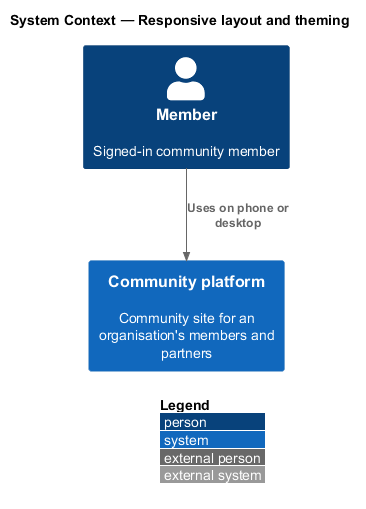

The diagram above was rendered by PlantUML. Its source (embedded in the PNG):
@startuml
!include <C4/C4_Context>
LAYOUT_WITH_LEGEND()
title System Context — Responsive layout and theming
Person(member, "Member", "Signed-in community member")
System(ftc, "Community platform", "Community site for an organisation's members and partners")
Rel(member, ftc, "Uses on phone or desktop")
@enduml